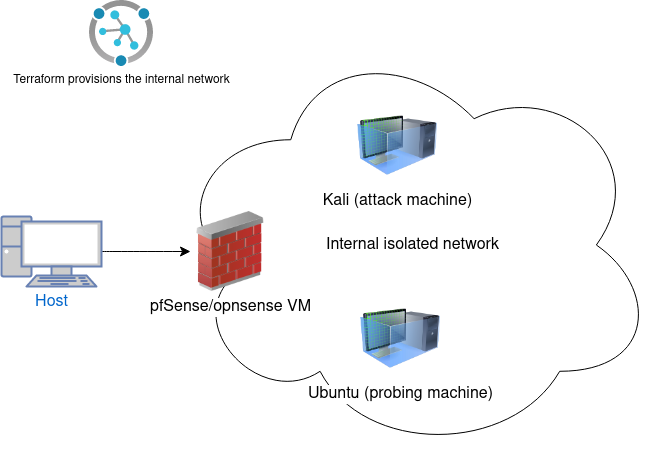

The diagram above was exported from draw.io. Its source (the exported page's mxGraphModel, read from the mxfile embedded in the PNG):
<mxGraphModel dx="1764" dy="1365" grid="0" gridSize="10" guides="1" tooltips="1" connect="1" arrows="1" fold="1" page="0" pageScale="1" pageWidth="850" pageHeight="1100" math="0" shadow="0">
  <root>
    <mxCell id="0" />
    <mxCell id="1" parent="0" />
    <mxCell id="G492rMzvJDF5qH6xdf6E-5" value="Internal isolated network" style="ellipse;shape=cloud;whiteSpace=wrap;html=1;fontSize=16;" vertex="1" parent="1">
      <mxGeometry x="17" y="-207" width="489" height="421" as="geometry" />
    </mxCell>
    <mxCell id="G492rMzvJDF5qH6xdf6E-1" value="Ubuntu (probing machine)" style="image;html=1;image=img/lib/clip_art/computers/Virtual_Machine_128x128.png;fontSize=16;" vertex="1" parent="1">
      <mxGeometry x="209" y="57" width="80" height="80" as="geometry" />
    </mxCell>
    <mxCell id="G492rMzvJDF5qH6xdf6E-3" value="Kali (attack machine)" style="image;html=1;image=img/lib/clip_art/computers/Virtual_Machine_128x128.png;fontSize=16;" vertex="1" parent="1">
      <mxGeometry x="206" y="-136" width="80" height="80" as="geometry" />
    </mxCell>
    <mxCell id="G492rMzvJDF5qH6xdf6E-4" value="pfSense/opnsense VM" style="image;html=1;image=img/lib/clip_art/networking/Firewall_02_128x128.png;fontSize=16;" vertex="1" parent="1">
      <mxGeometry x="39" y="-30" width="80" height="80" as="geometry" />
    </mxCell>
    <mxCell id="G492rMzvJDF5qH6xdf6E-7" value="" style="edgeStyle=none;curved=1;rounded=0;orthogonalLoop=1;jettySize=auto;html=1;fontSize=12;startSize=8;endSize=8;" edge="1" parent="1" source="G492rMzvJDF5qH6xdf6E-6" target="G492rMzvJDF5qH6xdf6E-4">
      <mxGeometry relative="1" as="geometry" />
    </mxCell>
    <mxCell id="G492rMzvJDF5qH6xdf6E-6" value="Host" style="fontColor=#0066CC;verticalAlign=top;verticalLabelPosition=bottom;labelPosition=center;align=center;html=1;outlineConnect=0;fillColor=#CCCCCC;strokeColor=#6881B3;gradientColor=none;gradientDirection=north;strokeWidth=2;shape=mxgraph.networks.pc;fontSize=16;" vertex="1" parent="1">
      <mxGeometry x="-150" y="-25" width="100" height="70" as="geometry" />
    </mxCell>
    <mxCell id="G492rMzvJDF5qH6xdf6E-8" value="Terraform provisions the internal network" style="image;aspect=fixed;html=1;points=[];align=center;fontSize=12;image=img/lib/azure2/iot/Device_Provisioning_Services.svg;" vertex="1" parent="1">
      <mxGeometry x="-62" y="-241" width="64" height="66" as="geometry" />
    </mxCell>
  </root>
</mxGraphModel>